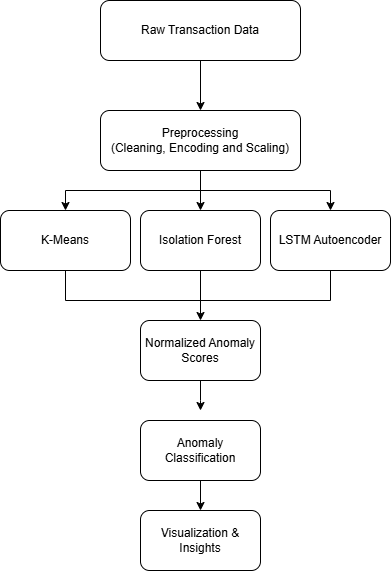

The diagram above was exported from draw.io. Its source (the exported page's mxGraphModel, read from the mxfile embedded in the PNG):
<mxGraphModel dx="562" dy="772" grid="1" gridSize="10" guides="1" tooltips="1" connect="1" arrows="1" fold="1" page="1" pageScale="1" pageWidth="850" pageHeight="1100" math="0" shadow="0">
  <root>
    <mxCell id="0" />
    <mxCell id="1" parent="0" />
    <mxCell id="-RBR-LlkFvb5fqGwc-hv-3" value="" style="edgeStyle=orthogonalEdgeStyle;rounded=0;orthogonalLoop=1;jettySize=auto;html=1;" edge="1" parent="1" source="-RBR-LlkFvb5fqGwc-hv-1" target="-RBR-LlkFvb5fqGwc-hv-2">
      <mxGeometry relative="1" as="geometry" />
    </mxCell>
    <mxCell id="-RBR-LlkFvb5fqGwc-hv-1" value="Raw Transaction Data" style="rounded=1;whiteSpace=wrap;html=1;" vertex="1" parent="1">
      <mxGeometry x="160" y="140" width="200" height="60" as="geometry" />
    </mxCell>
    <mxCell id="-RBR-LlkFvb5fqGwc-hv-6" value="" style="edgeStyle=orthogonalEdgeStyle;rounded=0;orthogonalLoop=1;jettySize=auto;html=1;" edge="1" parent="1" source="-RBR-LlkFvb5fqGwc-hv-2" target="-RBR-LlkFvb5fqGwc-hv-5">
      <mxGeometry relative="1" as="geometry" />
    </mxCell>
    <mxCell id="-RBR-LlkFvb5fqGwc-hv-8" value="" style="edgeStyle=orthogonalEdgeStyle;rounded=0;orthogonalLoop=1;jettySize=auto;html=1;" edge="1" parent="1" source="-RBR-LlkFvb5fqGwc-hv-2" target="-RBR-LlkFvb5fqGwc-hv-7">
      <mxGeometry relative="1" as="geometry" />
    </mxCell>
    <mxCell id="-RBR-LlkFvb5fqGwc-hv-10" value="" style="edgeStyle=orthogonalEdgeStyle;rounded=0;orthogonalLoop=1;jettySize=auto;html=1;" edge="1" parent="1" source="-RBR-LlkFvb5fqGwc-hv-2" target="-RBR-LlkFvb5fqGwc-hv-9">
      <mxGeometry relative="1" as="geometry" />
    </mxCell>
    <mxCell id="-RBR-LlkFvb5fqGwc-hv-2" value="Preprocessing&lt;div&gt;(Cleaning, Encoding and Scaling)&lt;/div&gt;" style="whiteSpace=wrap;html=1;rounded=1;" vertex="1" parent="1">
      <mxGeometry x="160" y="250" width="200" height="60" as="geometry" />
    </mxCell>
    <mxCell id="-RBR-LlkFvb5fqGwc-hv-5" value="K-Means" style="whiteSpace=wrap;html=1;rounded=1;" vertex="1" parent="1">
      <mxGeometry x="60" y="350" width="130" height="60" as="geometry" />
    </mxCell>
    <mxCell id="-RBR-LlkFvb5fqGwc-hv-14" value="" style="edgeStyle=orthogonalEdgeStyle;rounded=0;orthogonalLoop=1;jettySize=auto;html=1;" edge="1" parent="1" source="-RBR-LlkFvb5fqGwc-hv-7" target="-RBR-LlkFvb5fqGwc-hv-13">
      <mxGeometry relative="1" as="geometry" />
    </mxCell>
    <mxCell id="-RBR-LlkFvb5fqGwc-hv-7" value="Isolation Forest" style="whiteSpace=wrap;html=1;rounded=1;" vertex="1" parent="1">
      <mxGeometry x="200" y="350" width="120" height="60" as="geometry" />
    </mxCell>
    <mxCell id="-RBR-LlkFvb5fqGwc-hv-9" value="LSTM Autoencoder" style="whiteSpace=wrap;html=1;rounded=1;" vertex="1" parent="1">
      <mxGeometry x="330" y="350" width="120" height="60" as="geometry" />
    </mxCell>
    <mxCell id="-RBR-LlkFvb5fqGwc-hv-16" value="" style="edgeStyle=orthogonalEdgeStyle;rounded=0;orthogonalLoop=1;jettySize=auto;html=1;" edge="1" parent="1" source="-RBR-LlkFvb5fqGwc-hv-13">
      <mxGeometry relative="1" as="geometry">
        <mxPoint x="260" y="550" as="targetPoint" />
      </mxGeometry>
    </mxCell>
    <mxCell id="-RBR-LlkFvb5fqGwc-hv-13" value="Normalized Anomaly Scores" style="whiteSpace=wrap;html=1;rounded=1;" vertex="1" parent="1">
      <mxGeometry x="200" y="460" width="120" height="60" as="geometry" />
    </mxCell>
    <mxCell id="-RBR-LlkFvb5fqGwc-hv-17" value="" style="endArrow=none;html=1;rounded=0;entryX=0.5;entryY=1;entryDx=0;entryDy=0;" edge="1" parent="1" target="-RBR-LlkFvb5fqGwc-hv-9">
      <mxGeometry width="50" height="50" relative="1" as="geometry">
        <mxPoint x="260" y="440" as="sourcePoint" />
        <mxPoint x="320" y="370" as="targetPoint" />
        <Array as="points">
          <mxPoint x="390" y="440" />
        </Array>
      </mxGeometry>
    </mxCell>
    <mxCell id="-RBR-LlkFvb5fqGwc-hv-18" value="" style="endArrow=none;html=1;rounded=0;entryX=0.5;entryY=1;entryDx=0;entryDy=0;" edge="1" parent="1" target="-RBR-LlkFvb5fqGwc-hv-5">
      <mxGeometry width="50" height="50" relative="1" as="geometry">
        <mxPoint x="260" y="440" as="sourcePoint" />
        <mxPoint x="400" y="420" as="targetPoint" />
        <Array as="points">
          <mxPoint x="125" y="440" />
        </Array>
      </mxGeometry>
    </mxCell>
    <mxCell id="-RBR-LlkFvb5fqGwc-hv-23" value="" style="edgeStyle=orthogonalEdgeStyle;rounded=0;orthogonalLoop=1;jettySize=auto;html=1;" edge="1" parent="1" source="-RBR-LlkFvb5fqGwc-hv-20" target="-RBR-LlkFvb5fqGwc-hv-22">
      <mxGeometry relative="1" as="geometry" />
    </mxCell>
    <mxCell id="-RBR-LlkFvb5fqGwc-hv-20" value="Anomaly Classification" style="whiteSpace=wrap;html=1;rounded=1;" vertex="1" parent="1">
      <mxGeometry x="200" y="560" width="120" height="60" as="geometry" />
    </mxCell>
    <mxCell id="-RBR-LlkFvb5fqGwc-hv-22" value="Visualization &amp;amp; Insights" style="whiteSpace=wrap;html=1;rounded=1;" vertex="1" parent="1">
      <mxGeometry x="200" y="650" width="120" height="60" as="geometry" />
    </mxCell>
  </root>
</mxGraphModel>